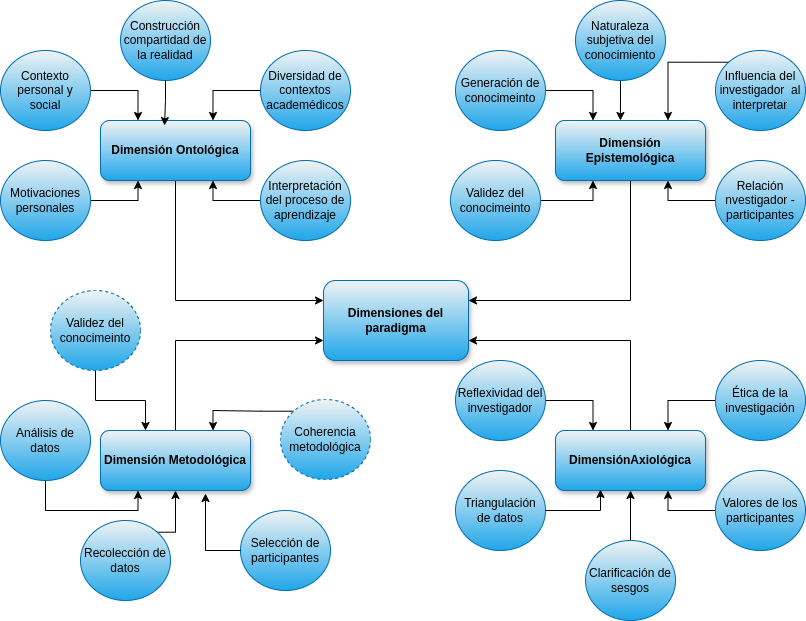

The diagram above was exported from draw.io. Its source (the exported page's mxGraphModel, read from the mxfile embedded in the PNG):
<mxGraphModel dx="1114" dy="870" grid="1" gridSize="10" guides="1" tooltips="1" connect="1" arrows="1" fold="1" page="1" pageScale="1" pageWidth="850" pageHeight="1100" math="0" shadow="0">
  <root>
    <mxCell id="0" />
    <mxCell id="1" parent="0" />
    <mxCell id="3AbdVqsW3wagH0zdambS-1" value="Dimensiones del paradigma" style="rounded=1;whiteSpace=wrap;html=1;fontStyle=1;fontSize=12;fillColor=#f0f3f4;fontColor=#000000;strokeColor=#006EAF;fillStyle=auto;gradientColor=#20a6e9;shadow=1;align=center;verticalAlign=middle;fontFamily=Helvetica;" vertex="1" parent="1">
      <mxGeometry x="353" y="450" width="145" height="80" as="geometry" />
    </mxCell>
    <mxCell id="3AbdVqsW3wagH0zdambS-36" style="edgeStyle=orthogonalEdgeStyle;rounded=0;orthogonalLoop=1;jettySize=auto;html=1;entryX=0;entryY=0.25;entryDx=0;entryDy=0;exitX=0.5;exitY=1;exitDx=0;exitDy=0;" edge="1" parent="1" source="3AbdVqsW3wagH0zdambS-2" target="3AbdVqsW3wagH0zdambS-1">
      <mxGeometry relative="1" as="geometry" />
    </mxCell>
    <mxCell id="3AbdVqsW3wagH0zdambS-2" value="Dimensión Ontológica" style="rounded=1;whiteSpace=wrap;html=1;shadow=1;fillStyle=auto;strokeColor=#006EAF;align=center;verticalAlign=middle;fontFamily=Helvetica;fontSize=12;fontColor=#000000;fontStyle=1;fillColor=#f0f3f4;gradientColor=#20a6e9;" vertex="1" parent="1">
      <mxGeometry x="130" y="290" width="150" height="60" as="geometry" />
    </mxCell>
    <mxCell id="3AbdVqsW3wagH0zdambS-43" style="edgeStyle=orthogonalEdgeStyle;rounded=0;orthogonalLoop=1;jettySize=auto;html=1;entryX=0.25;entryY=1;entryDx=0;entryDy=0;" edge="1" parent="1" source="3AbdVqsW3wagH0zdambS-6" target="3AbdVqsW3wagH0zdambS-2">
      <mxGeometry relative="1" as="geometry" />
    </mxCell>
    <mxCell id="3AbdVqsW3wagH0zdambS-6" value="Motivaciones personales" style="ellipse;whiteSpace=wrap;html=1;strokeColor=#006EAF;align=center;verticalAlign=middle;fontFamily=Helvetica;fontSize=12;fontColor=#000000;fillColor=#f0f3f4;gradientColor=#20a6e9;" vertex="1" parent="1">
      <mxGeometry x="30" y="330" width="90" height="80" as="geometry" />
    </mxCell>
    <mxCell id="3AbdVqsW3wagH0zdambS-41" style="edgeStyle=orthogonalEdgeStyle;rounded=0;orthogonalLoop=1;jettySize=auto;html=1;exitX=1;exitY=0.5;exitDx=0;exitDy=0;entryX=0.25;entryY=0;entryDx=0;entryDy=0;" edge="1" parent="1" source="3AbdVqsW3wagH0zdambS-7" target="3AbdVqsW3wagH0zdambS-2">
      <mxGeometry relative="1" as="geometry" />
    </mxCell>
    <mxCell id="3AbdVqsW3wagH0zdambS-7" value="Contexto personal y social" style="ellipse;whiteSpace=wrap;html=1;strokeColor=#006EAF;align=center;verticalAlign=middle;fontFamily=Helvetica;fontSize=12;fontColor=#000000;fillColor=#f0f3f4;gradientColor=#20a6e9;" vertex="1" parent="1">
      <mxGeometry x="30" y="220" width="90" height="80" as="geometry" />
    </mxCell>
    <mxCell id="3AbdVqsW3wagH0zdambS-8" value="Construcción compartidad de la realidad" style="ellipse;whiteSpace=wrap;html=1;fillColor=#f0f3f4;fontColor=#000000;strokeColor=#006EAF;gradientColor=#20a6e9;" vertex="1" parent="1">
      <mxGeometry x="150" y="170" width="90" height="80" as="geometry" />
    </mxCell>
    <mxCell id="3AbdVqsW3wagH0zdambS-44" style="edgeStyle=orthogonalEdgeStyle;rounded=0;orthogonalLoop=1;jettySize=auto;html=1;entryX=0.75;entryY=0;entryDx=0;entryDy=0;" edge="1" parent="1" source="3AbdVqsW3wagH0zdambS-9" target="3AbdVqsW3wagH0zdambS-2">
      <mxGeometry relative="1" as="geometry" />
    </mxCell>
    <mxCell id="3AbdVqsW3wagH0zdambS-9" value="Diversidad de contextos academédicos" style="ellipse;whiteSpace=wrap;html=1;strokeColor=#006EAF;align=center;verticalAlign=middle;fontFamily=Helvetica;fontSize=12;fontColor=#000000;fillColor=#f0f3f4;gradientColor=#20a6e9;" vertex="1" parent="1">
      <mxGeometry x="290" y="220" width="90" height="80" as="geometry" />
    </mxCell>
    <mxCell id="3AbdVqsW3wagH0zdambS-46" style="edgeStyle=orthogonalEdgeStyle;rounded=0;orthogonalLoop=1;jettySize=auto;html=1;entryX=0.75;entryY=1;entryDx=0;entryDy=0;" edge="1" parent="1" source="3AbdVqsW3wagH0zdambS-10" target="3AbdVqsW3wagH0zdambS-2">
      <mxGeometry relative="1" as="geometry" />
    </mxCell>
    <mxCell id="3AbdVqsW3wagH0zdambS-10" value="Interpretación del proceso de aprendizaje" style="ellipse;whiteSpace=wrap;html=1;strokeColor=#006EAF;align=center;verticalAlign=middle;fontFamily=Helvetica;fontSize=12;fontColor=#000000;fillColor=#f0f3f4;gradientColor=#20a6e9;" vertex="1" parent="1">
      <mxGeometry x="290" y="330" width="90" height="80" as="geometry" />
    </mxCell>
    <mxCell id="3AbdVqsW3wagH0zdambS-38" style="edgeStyle=orthogonalEdgeStyle;rounded=0;orthogonalLoop=1;jettySize=auto;html=1;exitX=0.5;exitY=1;exitDx=0;exitDy=0;entryX=1;entryY=0.25;entryDx=0;entryDy=0;" edge="1" parent="1" source="3AbdVqsW3wagH0zdambS-16" target="3AbdVqsW3wagH0zdambS-1">
      <mxGeometry relative="1" as="geometry" />
    </mxCell>
    <mxCell id="3AbdVqsW3wagH0zdambS-16" value="Dimensión Epistemológica" style="rounded=1;whiteSpace=wrap;html=1;shadow=1;fillStyle=auto;strokeColor=#006EAF;align=center;verticalAlign=middle;fontFamily=Helvetica;fontSize=12;fontColor=#000000;fontStyle=1;fillColor=#f0f3f4;gradientColor=#20a6e9;" vertex="1" parent="1">
      <mxGeometry x="585" y="290" width="150" height="60" as="geometry" />
    </mxCell>
    <mxCell id="3AbdVqsW3wagH0zdambS-57" style="edgeStyle=orthogonalEdgeStyle;rounded=0;orthogonalLoop=1;jettySize=auto;html=1;entryX=0.75;entryY=1;entryDx=0;entryDy=0;" edge="1" parent="1" source="3AbdVqsW3wagH0zdambS-17" target="3AbdVqsW3wagH0zdambS-16">
      <mxGeometry relative="1" as="geometry" />
    </mxCell>
    <mxCell id="3AbdVqsW3wagH0zdambS-17" value="Relación nvestigador - participantes" style="ellipse;whiteSpace=wrap;html=1;strokeColor=#006EAF;align=center;verticalAlign=middle;fontFamily=Helvetica;fontSize=12;fontColor=#000000;fillColor=#f0f3f4;gradientColor=#20a6e9;" vertex="1" parent="1">
      <mxGeometry x="745" y="330" width="90" height="80" as="geometry" />
    </mxCell>
    <mxCell id="3AbdVqsW3wagH0zdambS-54" style="edgeStyle=orthogonalEdgeStyle;rounded=0;orthogonalLoop=1;jettySize=auto;html=1;exitX=1;exitY=0.5;exitDx=0;exitDy=0;entryX=0.25;entryY=0;entryDx=0;entryDy=0;" edge="1" parent="1" source="3AbdVqsW3wagH0zdambS-18" target="3AbdVqsW3wagH0zdambS-16">
      <mxGeometry relative="1" as="geometry" />
    </mxCell>
    <mxCell id="3AbdVqsW3wagH0zdambS-18" value="Generación de conocimeinto" style="ellipse;whiteSpace=wrap;html=1;strokeColor=#006EAF;align=center;verticalAlign=middle;fontFamily=Helvetica;fontSize=12;fontColor=#000000;fillColor=#f0f3f4;gradientColor=#20a6e9;" vertex="1" parent="1">
      <mxGeometry x="485" y="220" width="90" height="80" as="geometry" />
    </mxCell>
    <mxCell id="3AbdVqsW3wagH0zdambS-55" style="edgeStyle=orthogonalEdgeStyle;rounded=0;orthogonalLoop=1;jettySize=auto;html=1;exitX=0.5;exitY=1;exitDx=0;exitDy=0;entryX=0.433;entryY=0;entryDx=0;entryDy=0;entryPerimeter=0;" edge="1" parent="1" source="3AbdVqsW3wagH0zdambS-19" target="3AbdVqsW3wagH0zdambS-16">
      <mxGeometry relative="1" as="geometry" />
    </mxCell>
    <mxCell id="3AbdVqsW3wagH0zdambS-19" value="Naturaleza subjetiva del conocimiento" style="ellipse;whiteSpace=wrap;html=1;strokeColor=#006EAF;align=center;verticalAlign=middle;fontFamily=Helvetica;fontSize=12;fontColor=#000000;fillColor=#f0f3f4;gradientColor=#20a6e9;" vertex="1" parent="1">
      <mxGeometry x="605" y="170" width="90" height="80" as="geometry" />
    </mxCell>
    <mxCell id="3AbdVqsW3wagH0zdambS-56" style="edgeStyle=orthogonalEdgeStyle;rounded=0;orthogonalLoop=1;jettySize=auto;html=1;entryX=0.75;entryY=0;entryDx=0;entryDy=0;exitX=0;exitY=0;exitDx=0;exitDy=0;" edge="1" parent="1" source="3AbdVqsW3wagH0zdambS-20" target="3AbdVqsW3wagH0zdambS-16">
      <mxGeometry relative="1" as="geometry" />
    </mxCell>
    <mxCell id="3AbdVqsW3wagH0zdambS-20" value="Influencia del investigador&amp;nbsp; al interpretar" style="ellipse;whiteSpace=wrap;html=1;strokeColor=#006EAF;align=center;verticalAlign=middle;fontFamily=Helvetica;fontSize=12;fontColor=#000000;fillColor=#f0f3f4;gradientColor=#20a6e9;" vertex="1" parent="1">
      <mxGeometry x="745" y="220" width="90" height="80" as="geometry" />
    </mxCell>
    <mxCell id="3AbdVqsW3wagH0zdambS-53" style="edgeStyle=orthogonalEdgeStyle;rounded=0;orthogonalLoop=1;jettySize=auto;html=1;entryX=0.25;entryY=1;entryDx=0;entryDy=0;" edge="1" parent="1" source="3AbdVqsW3wagH0zdambS-21" target="3AbdVqsW3wagH0zdambS-16">
      <mxGeometry relative="1" as="geometry" />
    </mxCell>
    <mxCell id="3AbdVqsW3wagH0zdambS-21" value="Validez del conocimeinto" style="ellipse;whiteSpace=wrap;html=1;strokeColor=#006EAF;align=center;verticalAlign=middle;fontFamily=Helvetica;fontSize=12;fontColor=#000000;fillColor=#f0f3f4;gradientColor=#20a6e9;" vertex="1" parent="1">
      <mxGeometry x="480" y="330" width="90" height="80" as="geometry" />
    </mxCell>
    <mxCell id="3AbdVqsW3wagH0zdambS-37" style="edgeStyle=orthogonalEdgeStyle;rounded=0;orthogonalLoop=1;jettySize=auto;html=1;exitX=0.5;exitY=0;exitDx=0;exitDy=0;entryX=0;entryY=0.75;entryDx=0;entryDy=0;" edge="1" parent="1" source="3AbdVqsW3wagH0zdambS-22" target="3AbdVqsW3wagH0zdambS-1">
      <mxGeometry relative="1" as="geometry" />
    </mxCell>
    <mxCell id="3AbdVqsW3wagH0zdambS-22" value="Dimensión Metodológica" style="rounded=1;whiteSpace=wrap;html=1;shadow=1;fillStyle=auto;strokeColor=#006EAF;align=center;verticalAlign=middle;fontFamily=Helvetica;fontSize=12;fontColor=#000000;fontStyle=1;fillColor=#f0f3f4;gradientColor=#20a6e9;" vertex="1" parent="1">
      <mxGeometry x="130" y="600" width="150" height="60" as="geometry" />
    </mxCell>
    <mxCell id="3AbdVqsW3wagH0zdambS-23" value="Selección de participantes" style="ellipse;whiteSpace=wrap;html=1;strokeColor=#006EAF;align=center;verticalAlign=middle;fontFamily=Helvetica;fontSize=12;fontColor=#000000;fillColor=#f0f3f4;gradientColor=#20a6e9;" vertex="1" parent="1">
      <mxGeometry x="270" y="680" width="90" height="80" as="geometry" />
    </mxCell>
    <mxCell id="3AbdVqsW3wagH0zdambS-50" style="edgeStyle=orthogonalEdgeStyle;rounded=0;orthogonalLoop=1;jettySize=auto;html=1;entryX=0.5;entryY=1;entryDx=0;entryDy=0;exitX=1;exitY=0;exitDx=0;exitDy=0;" edge="1" parent="1" source="3AbdVqsW3wagH0zdambS-24" target="3AbdVqsW3wagH0zdambS-22">
      <mxGeometry relative="1" as="geometry">
        <Array as="points">
          <mxPoint x="205" y="702" />
        </Array>
      </mxGeometry>
    </mxCell>
    <mxCell id="3AbdVqsW3wagH0zdambS-24" value="R&lt;span style=&quot;background-color: initial;&quot;&gt;ecolección de datos&lt;/span&gt;" style="ellipse;whiteSpace=wrap;html=1;strokeColor=#006EAF;align=center;verticalAlign=middle;fontFamily=Helvetica;fontSize=12;fontColor=#000000;fillColor=#f0f3f4;gradientColor=#20a6e9;" vertex="1" parent="1">
      <mxGeometry x="110" y="690" width="90" height="80" as="geometry" />
    </mxCell>
    <mxCell id="3AbdVqsW3wagH0zdambS-49" style="edgeStyle=orthogonalEdgeStyle;rounded=0;orthogonalLoop=1;jettySize=auto;html=1;entryX=0.25;entryY=1;entryDx=0;entryDy=0;exitX=0.5;exitY=1;exitDx=0;exitDy=0;" edge="1" parent="1" source="3AbdVqsW3wagH0zdambS-25" target="3AbdVqsW3wagH0zdambS-22">
      <mxGeometry relative="1" as="geometry" />
    </mxCell>
    <mxCell id="3AbdVqsW3wagH0zdambS-25" value="Análisis de datos" style="ellipse;whiteSpace=wrap;html=1;strokeColor=#006EAF;align=center;verticalAlign=middle;fontFamily=Helvetica;fontSize=12;fontColor=#000000;fillColor=#f0f3f4;gradientColor=#20a6e9;" vertex="1" parent="1">
      <mxGeometry x="30" y="570" width="90" height="80" as="geometry" />
    </mxCell>
    <mxCell id="3AbdVqsW3wagH0zdambS-39" style="edgeStyle=orthogonalEdgeStyle;rounded=0;orthogonalLoop=1;jettySize=auto;html=1;entryX=1;entryY=0.75;entryDx=0;entryDy=0;" edge="1" parent="1" source="3AbdVqsW3wagH0zdambS-28" target="3AbdVqsW3wagH0zdambS-1">
      <mxGeometry relative="1" as="geometry">
        <Array as="points">
          <mxPoint x="660" y="510" />
        </Array>
      </mxGeometry>
    </mxCell>
    <mxCell id="3AbdVqsW3wagH0zdambS-28" value="DimensiónAxiológica" style="rounded=1;whiteSpace=wrap;html=1;shadow=1;fillStyle=auto;strokeColor=#006EAF;align=center;verticalAlign=middle;fontFamily=Helvetica;fontSize=12;fontColor=#000000;fontStyle=1;fillColor=#f0f3f4;gradientColor=#20a6e9;" vertex="1" parent="1">
      <mxGeometry x="585" y="600" width="150" height="60" as="geometry" />
    </mxCell>
    <mxCell id="3AbdVqsW3wagH0zdambS-29" value="Triangulación de datos" style="ellipse;whiteSpace=wrap;html=1;strokeColor=#006EAF;align=center;verticalAlign=middle;fontFamily=Helvetica;fontSize=12;fontColor=#000000;fillColor=#f0f3f4;gradientColor=#20a6e9;" vertex="1" parent="1">
      <mxGeometry x="485" y="640" width="90" height="80" as="geometry" />
    </mxCell>
    <mxCell id="3AbdVqsW3wagH0zdambS-58" style="edgeStyle=orthogonalEdgeStyle;rounded=0;orthogonalLoop=1;jettySize=auto;html=1;entryX=0.25;entryY=0;entryDx=0;entryDy=0;" edge="1" parent="1" source="3AbdVqsW3wagH0zdambS-30" target="3AbdVqsW3wagH0zdambS-28">
      <mxGeometry relative="1" as="geometry" />
    </mxCell>
    <mxCell id="3AbdVqsW3wagH0zdambS-30" value="Reflexividad del investigador" style="ellipse;whiteSpace=wrap;html=1;strokeColor=#006EAF;align=center;verticalAlign=middle;fontFamily=Helvetica;fontSize=12;fontColor=#000000;fillColor=#f0f3f4;gradientColor=#20a6e9;" vertex="1" parent="1">
      <mxGeometry x="485" y="530" width="90" height="80" as="geometry" />
    </mxCell>
    <mxCell id="3AbdVqsW3wagH0zdambS-61" style="edgeStyle=orthogonalEdgeStyle;rounded=0;orthogonalLoop=1;jettySize=auto;html=1;entryX=0.5;entryY=1;entryDx=0;entryDy=0;" edge="1" parent="1" source="3AbdVqsW3wagH0zdambS-31" target="3AbdVqsW3wagH0zdambS-28">
      <mxGeometry relative="1" as="geometry" />
    </mxCell>
    <mxCell id="3AbdVqsW3wagH0zdambS-31" value="Clarificación de sesgos" style="ellipse;whiteSpace=wrap;html=1;strokeColor=#006EAF;align=center;verticalAlign=middle;fontFamily=Helvetica;fontSize=12;fontColor=#000000;fillColor=#f0f3f4;gradientColor=#20a6e9;" vertex="1" parent="1">
      <mxGeometry x="615" y="710" width="90" height="80" as="geometry" />
    </mxCell>
    <mxCell id="3AbdVqsW3wagH0zdambS-59" style="edgeStyle=orthogonalEdgeStyle;rounded=0;orthogonalLoop=1;jettySize=auto;html=1;entryX=0.75;entryY=0;entryDx=0;entryDy=0;" edge="1" parent="1" source="3AbdVqsW3wagH0zdambS-32" target="3AbdVqsW3wagH0zdambS-28">
      <mxGeometry relative="1" as="geometry">
        <mxPoint x="710" y="570" as="targetPoint" />
      </mxGeometry>
    </mxCell>
    <mxCell id="3AbdVqsW3wagH0zdambS-32" value="Ética de la investigación" style="ellipse;whiteSpace=wrap;html=1;strokeColor=#006EAF;align=center;verticalAlign=middle;fontFamily=Helvetica;fontSize=12;fontColor=#000000;fillColor=#f0f3f4;gradientColor=#20a6e9;" vertex="1" parent="1">
      <mxGeometry x="745" y="530" width="90" height="80" as="geometry" />
    </mxCell>
    <mxCell id="3AbdVqsW3wagH0zdambS-60" style="edgeStyle=orthogonalEdgeStyle;rounded=0;orthogonalLoop=1;jettySize=auto;html=1;entryX=0.75;entryY=1;entryDx=0;entryDy=0;" edge="1" parent="1" source="3AbdVqsW3wagH0zdambS-33" target="3AbdVqsW3wagH0zdambS-28">
      <mxGeometry relative="1" as="geometry" />
    </mxCell>
    <mxCell id="3AbdVqsW3wagH0zdambS-33" value="Valores de los participantes" style="ellipse;whiteSpace=wrap;html=1;strokeColor=#006EAF;align=center;verticalAlign=middle;fontFamily=Helvetica;fontSize=12;fontColor=#000000;fillColor=#f0f3f4;gradientColor=#20a6e9;" vertex="1" parent="1">
      <mxGeometry x="745" y="640" width="90" height="80" as="geometry" />
    </mxCell>
    <mxCell id="3AbdVqsW3wagH0zdambS-52" style="edgeStyle=orthogonalEdgeStyle;rounded=0;orthogonalLoop=1;jettySize=auto;html=1;exitX=0;exitY=0;exitDx=0;exitDy=0;entryX=0.75;entryY=0;entryDx=0;entryDy=0;" edge="1" parent="1" source="3AbdVqsW3wagH0zdambS-34" target="3AbdVqsW3wagH0zdambS-22">
      <mxGeometry relative="1" as="geometry" />
    </mxCell>
    <mxCell id="3AbdVqsW3wagH0zdambS-34" value="Coherencia metodológica" style="ellipse;whiteSpace=wrap;html=1;dashed=1;strokeColor=#006EAF;align=center;verticalAlign=middle;fontFamily=Helvetica;fontSize=12;fontColor=#000000;fillColor=#f0f3f4;gradientColor=#20a6e9;" vertex="1" parent="1">
      <mxGeometry x="310" y="569" width="90" height="80" as="geometry" />
    </mxCell>
    <mxCell id="3AbdVqsW3wagH0zdambS-35" value="Validez del conocimeinto" style="ellipse;whiteSpace=wrap;html=1;dashed=1;strokeColor=#006EAF;align=center;verticalAlign=middle;fontFamily=Helvetica;fontSize=12;fontColor=#000000;fillColor=#f0f3f4;gradientColor=#20a6e9;" vertex="1" parent="1">
      <mxGeometry x="80" y="460" width="90" height="80" as="geometry" />
    </mxCell>
    <mxCell id="3AbdVqsW3wagH0zdambS-40" style="edgeStyle=orthogonalEdgeStyle;rounded=0;orthogonalLoop=1;jettySize=auto;html=1;exitX=0.5;exitY=1;exitDx=0;exitDy=0;entryX=0.427;entryY=0.083;entryDx=0;entryDy=0;entryPerimeter=0;" edge="1" parent="1" source="3AbdVqsW3wagH0zdambS-8" target="3AbdVqsW3wagH0zdambS-2">
      <mxGeometry relative="1" as="geometry" />
    </mxCell>
    <mxCell id="3AbdVqsW3wagH0zdambS-47" style="edgeStyle=orthogonalEdgeStyle;rounded=0;orthogonalLoop=1;jettySize=auto;html=1;exitX=0.5;exitY=1;exitDx=0;exitDy=0;entryX=0.3;entryY=0;entryDx=0;entryDy=0;entryPerimeter=0;" edge="1" parent="1" source="3AbdVqsW3wagH0zdambS-35" target="3AbdVqsW3wagH0zdambS-22">
      <mxGeometry relative="1" as="geometry" />
    </mxCell>
    <mxCell id="3AbdVqsW3wagH0zdambS-51" style="edgeStyle=orthogonalEdgeStyle;rounded=0;orthogonalLoop=1;jettySize=auto;html=1;entryX=0.7;entryY=1.05;entryDx=0;entryDy=0;entryPerimeter=0;exitX=0;exitY=0.5;exitDx=0;exitDy=0;" edge="1" parent="1" source="3AbdVqsW3wagH0zdambS-23" target="3AbdVqsW3wagH0zdambS-22">
      <mxGeometry relative="1" as="geometry" />
    </mxCell>
    <mxCell id="3AbdVqsW3wagH0zdambS-62" style="edgeStyle=orthogonalEdgeStyle;rounded=0;orthogonalLoop=1;jettySize=auto;html=1;entryX=0.3;entryY=0.983;entryDx=0;entryDy=0;entryPerimeter=0;" edge="1" parent="1" source="3AbdVqsW3wagH0zdambS-29" target="3AbdVqsW3wagH0zdambS-28">
      <mxGeometry relative="1" as="geometry" />
    </mxCell>
  </root>
</mxGraphModel>